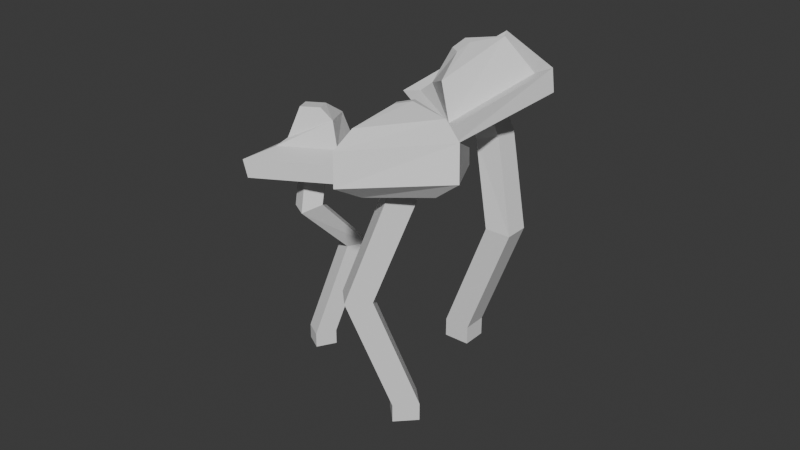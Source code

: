 # Source: seta_v7_auo1003.blend  (saved by Blender 4.5.90; exported with 4.5.12 LTS)
import bpy
from mathutils import Matrix  # noqa: F401  (used for matrix-valued properties, if any)

bpy.ops.wm.read_factory_settings(use_empty=True)
scene = bpy.context.scene
scene.name = 'Scene'

# ---- collections
col_collection = bpy.data.collections.new('Collection'); scene.collection.children.link(col_collection)

# ---- world
world_world = bpy.data.worlds.new('World'); scene.world = world_world
world_world.use_nodes = True; world_world.node_tree.nodes.clear()
_N = world_world.node_tree.nodes; _L = world_world.node_tree.links
n0 = _N.new('ShaderNodeOutputWorld'); n0.name = 'World Output'; n0.location = (200, 100)
n1 = _N.new('ShaderNodeBackground'); n1.name = 'Background'; n1.location = (-200, 100)
n1.inputs[0].default_value = (0.05088, 0.05088, 0.05088, 1.0)
_L.new(n1.outputs[0], n0.inputs[0])
n0.is_active_output = True
world_world.color = (0.05088, 0.05088, 0.05088)
world_world.sun_shadow_jitter_overblur = 0.0

# ---- meshes
me_cube_019 = bpy.data.meshes.new('Cube.019')
me_cube_019.from_pydata([(-1.303, -8.962, -1.472), (-1.303, -8.962, 0.528), (-1.303, -6.962, -1.472), (-1.303, -6.962, 0.528), (0.6974, -8.962, -1.472), (0.6974, -8.962, 0.528), (0.6974, -6.962, -1.472), (0.6974, -6.962, 0.528), (-1.268, -8.962, 0.3075), (-1.268, -6.962, 0.3075), (0.6631, -6.962, 0.2595), (0.6631, -8.962, 0.2595), (-1.303, -6.962, -1.34), (0.6974, -6.962, -1.34), (0.6974, -8.962, -1.34), (-1.303, -8.962, -1.34), (-4.643, -8.962, -0.5193), (-4.643, -6.962, -0.5193), (-2.643, -6.962, -0.5193), (-2.643, -8.962, -0.5193), (0.5848, -5.661, 0.7534), (1.518, -6.514, 0.3734), (0.3108, -6.802, 0.7795), (0.7167, -9.847, 0.4497), (-0.6449, -5.495, 0.7348), (-1.733, -5.691, 0.355), (-0.9191, -6.635, 0.7609), (-2.534, -9.024, 0.4313), (2.526, -6.312, 0.1925), (1.362, -11.16, 0.3034), (-3.363, -9.96, 0.2767), (-2.198, -5.116, 0.1658), (2.141, -9.655, 0.7552), (-3.831, -9.004, 0.6948), (-2.615, -4.515, 0.385), (3.358, -5.166, 0.4453), (4.548, -4.762, 0.2624), (2.653, -12.65, 0.4428), (-5.226, -10.89, 0.3796), (-3.331, -3.002, 0.1992), (1.553, -6.855, 0.2727), (0.7522, -10.19, 0.3489), (-2.499, -9.365, 0.3306), (-1.697, -6.032, 0.2543), (2.779, -11.56, 0.6678), (-5.18, -10.23, 0.5958), (-3.409, -3.229, 0.3011), (4.549, -4.563, 0.373), (5.418, 4.256, 0.8588), (7.258, 5.439, 0.6164), (5.605, 3.131, 0.8588), (7.804, 2.15, 0.6164), (4.438, 3.974, 0.8029), (4.417, 4.909, 0.4993), (4.625, 2.849, 0.8029), (4.963, 1.62, 0.4993), (9.047, 7.611, 0.5633), (10.19, 0.756, 0.5633), (4.264, -0.3489, 0.3194), (3.126, 6.506, 0.3194), (7.95, 1.869, 0.9286), (3.167, 0.2761, 0.681), (3.144, 5.432, 0.5084), (7.926, 7.025, 0.756), (8.783, 8.012, 0.7002), (10.01, 0.6121, 0.7002), (3.607, -0.7341, 0.4126), (2.379, 6.666, 0.4126), (7.782, 5.537, 0.5043), (8.329, 2.248, 0.5043), (5.487, 1.717, 0.3873), (4.941, 5.007, 0.3873), (9.506, 9.354, 0.7619), (9.851, 8.83, 0.5831), (2.114, 7.386, 0.2644), (3.601, -1.57, 0.2644), (11.34, -0.1266, 0.5831), (11.11, -0.3146, 0.7619), (2.744, -2.073, 0.3862), (1.138, 7.595, 0.3862), (7.34, 3.423, -1.5), (7.34, 3.423, 0.6653), (5.891, 1.897, -1.5), (5.891, 1.897, 0.6653), (5.814, 5.052, -1.5), (5.814, 5.052, 0.6653), (4.365, 3.526, -1.5), (4.365, 3.526, 0.6653), (9.346, 3.83, 0.1815), (7.897, 2.304, 0.1815), (6.423, 3.877, 0.1295), (7.872, 5.403, 0.1295), (5.891, 1.897, -1.358), (4.365, 3.526, -1.358), (5.814, 5.052, -1.358), (7.34, 3.423, -1.358), (9.89, 0.7029, -0.4688), (8.44, -0.8234, -0.4688), (6.914, 0.8053, -0.4688), (8.363, 2.332, -0.4688), (-5.245, 5.172, -1.516), (-5.245, 5.172, 0.2093), (-4.835, 3.502, -1.516), (-4.835, 3.502, 0.2093), (-6.915, 4.71, -1.516), (-6.915, 4.71, 0.2093), (-6.505, 3.04, -1.516), (-6.505, 3.04, 0.2093), (-6.055, 2.916, -0.2351), (-5.644, 1.246, -0.2351), (-7.257, 0.8, -0.2765), (-7.667, 2.47, -0.2765), (-4.835, 3.502, -1.403), (-6.505, 3.04, -1.403), (-6.915, 4.71, -1.403), (-5.245, 5.172, -1.403), (-2.456, 5.943, -0.6944), (-2.045, 4.273, -0.6944), (-3.715, 3.811, -0.6944), (-4.126, 5.481, -0.6944), (-6.564, 4.713, 0.4234), (-6.619, 5.352, 0.1092), (-5.059, 4.144, 0.4278), (-4.315, 4.481, 0.1159), (-7.024, 2.944, 0.4485), (-7.428, 3.01, 0.1714), (-5.519, 2.375, 0.4529), (-5.124, 2.139, 0.1782), (-7.499, 6.788, -0.02315), (-2.698, 4.973, -0.009147), (-4.384, 0.09277, 0.1206), (-9.186, 1.908, 0.1066), (-3.751, 6.019, 0.2959), (-4.669, 1.891, 0.371), (-8.008, 2.699, 0.2315), (-7.09, 6.827, 0.1564), (-7.394, 7.029, 0.07626), (-2.912, 5.335, 0.08933), (-4.438, 0.6138, 0.1997), (-8.92, 2.308, 0.1866), (-6.687, 5.058, 0.01784), (-4.382, 4.187, 0.02456), (-5.192, 1.846, 0.08682), (-7.496, 2.717, 0.0801), (-8.794, 9.204, -0.04814), (-8.609, 8.109, -0.1803), (-11.09, 0.9215, 0.01077), (-4.021, -1.752, 0.03139), (-1.537, 5.436, -0.1597), (-1.16, 6.318, -0.02587), (-3.76, -1.724, 0.1621), (-11.39, 1.162, 0.1398)], [], [(8, 1, 3, 9), (9, 3, 7, 10), (10, 7, 5, 11), (11, 5, 1, 8), (2, 6, 4, 0), (7, 3, 1, 5), (19, 11, 8, 16), (18, 10, 11, 19), (17, 9, 10, 18), (16, 8, 9, 17), (0, 15, 12, 2), (2, 12, 13, 6), (6, 13, 14, 4), (4, 14, 15, 0), (15, 16, 17, 12), (12, 17, 18, 13), (13, 18, 19, 14), (14, 19, 16, 15), (28, 21, 23, 29), (29, 23, 27, 30), (30, 27, 25, 31), (31, 25, 21, 28), (22, 26, 24, 20), (25, 27, 42, 43), (39, 31, 28, 36), (38, 30, 31, 39), (37, 29, 30, 38), (36, 28, 29, 37), (20, 35, 32, 22), (22, 32, 33, 26), (26, 33, 34, 24), (24, 34, 35, 20), (47, 36, 37, 44), (44, 37, 38, 45), (45, 38, 39, 46), (46, 39, 36, 47), (42, 41, 40, 43), (23, 21, 40, 41), (21, 25, 43, 40), (27, 23, 41, 42), (34, 46, 47, 35), (33, 45, 46, 34), (32, 44, 45, 33), (35, 47, 44, 32), (56, 49, 51, 57), (57, 51, 55, 58), (58, 55, 53, 59), (59, 53, 49, 56), (50, 54, 52, 48), (51, 49, 68, 69), (65, 64, 72, 77), (67, 66, 78, 79), (59, 56, 73, 74), (57, 58, 75, 76), (48, 63, 60, 50), (50, 60, 61, 54), (54, 61, 62, 52), (52, 62, 63, 48), (63, 64, 65, 60), (60, 65, 66, 61), (61, 66, 67, 62), (62, 67, 64, 63), (70, 69, 68, 71), (49, 53, 71, 68), (55, 51, 69, 70), (53, 55, 70, 71), (79, 74, 73, 72), (78, 75, 74, 79), (77, 76, 75, 78), (72, 73, 76, 77), (56, 57, 76, 73), (58, 59, 74, 75), (64, 67, 79, 72), (66, 65, 77, 78), (88, 81, 83, 89), (89, 83, 87, 90), (90, 87, 85, 91), (91, 85, 81, 88), (82, 86, 84, 80), (87, 83, 81, 85), (99, 91, 88, 96), (98, 90, 91, 99), (97, 89, 90, 98), (96, 88, 89, 97), (80, 95, 92, 82), (82, 92, 93, 86), (86, 93, 94, 84), (84, 94, 95, 80), (95, 96, 97, 92), (92, 97, 98, 93), (93, 98, 99, 94), (94, 99, 96, 95), (108, 101, 103, 109), (109, 103, 107, 110), (110, 107, 105, 111), (111, 105, 101, 108), (102, 106, 104, 100), (107, 103, 101, 105), (119, 111, 108, 116), (118, 110, 111, 119), (117, 109, 110, 118), (116, 108, 109, 117), (100, 115, 112, 102), (102, 112, 113, 106), (106, 113, 114, 104), (104, 114, 115, 100), (115, 116, 117, 112), (112, 117, 118, 113), (113, 118, 119, 114), (114, 119, 116, 115), (128, 121, 123, 129), (129, 123, 127, 130), (130, 127, 125, 131), (131, 125, 121, 128), (122, 126, 124, 120), (123, 121, 140, 141), (137, 136, 144, 149), (139, 138, 150, 151), (131, 128, 145, 146), (129, 130, 147, 148), (120, 135, 132, 122), (122, 132, 133, 126), (126, 133, 134, 124), (124, 134, 135, 120), (135, 136, 137, 132), (132, 137, 138, 133), (133, 138, 139, 134), (134, 139, 136, 135), (142, 141, 140, 143), (121, 125, 143, 140), (127, 123, 141, 142), (125, 127, 142, 143), (151, 146, 145, 144), (150, 147, 146, 151), (149, 148, 147, 150), (144, 145, 148, 149), (128, 129, 148, 145), (130, 131, 146, 147), (136, 139, 151, 144), (138, 137, 149, 150)])
_uv = me_cube_019.uv_layers.new(name='UVMap')
_uv.uv.foreach_set('vector', [0.5944, 0.0, 0.625, 0.0, 0.625, 0.25, 0.5944, 0.25, 0.5944, 0.25, 0.625, 0.25, 0.625, 0.5, 0.5944, 0.5, 0.5944, 0.5, 0.625, 0.5, 0.625, 0.75, 0.5944, 0.75, 0.5944, 0.75, 0.625, 0.75, 0.625, 1.0, 0.5944, 1.0, 0.125, 0.5, 0.375, 0.5, 0.375, 0.75, 0.125, 0.75, 0.625, 0.5, 0.875, 0.5, 0.875, 0.75, 0.625, 0.75, 0.493, 0.75, 0.5944, 0.75, 0.5944, 1.0, 0.493, 1.0, 0.493, 0.5, 0.5944, 0.5, 0.5944, 0.75, 0.493, 0.75, 0.493, 0.25, 0.5944, 0.25, 0.5944, 0.5, 0.493, 0.5, 0.493, 0.0, 0.5944, 0.0, 0.5944, 0.25, 0.493, 0.25, 0.375, 0.0, 0.3915, 0.0, 0.3915, 0.25, 0.375, 0.25, 0.375, 0.25, 0.3915, 0.25, 0.3915, 0.5, 0.375, 0.5, 0.375, 0.5, 0.3915, 0.5, 0.3915, 0.75, 0.375, 0.75, 0.375, 0.75, 0.3915, 0.75, 0.3915, 1.0, 0.375, 1.0, 0.3915, 0.0, 0.493, 0.0, 0.493, 0.25, 0.3915, 0.25, 0.3915, 0.25, 0.493, 0.25, 0.493, 0.5, 0.3915, 0.5, 0.3915, 0.5, 0.493, 0.5, 0.493, 0.75, 0.3915, 0.75, 0.3915, 0.75, 0.493, 0.75, 0.493, 1.0, 0.3915, 1.0, 0.5863, 0.0, 0.625, 0.0, 0.625, 0.25, 0.5863, 0.25, 0.5863, 0.25, 0.625, 0.25, 0.625, 0.5, 0.5863, 0.5, 0.5863, 0.5, 0.625, 0.5, 0.625, 0.75, 0.5863, 0.75, 0.5863, 0.75, 0.625, 0.75, 0.625, 1.0, 0.5863, 1.0, 0.125, 0.5, 0.375, 0.5, 0.375, 0.75, 0.125, 0.75, 0.625, 0.75, 0.625, 0.5, 0.625, 0.5, 0.625, 0.75, 0.5265, 0.75, 0.5863, 0.75, 0.5863, 1.0, 0.5265, 1.0, 0.5265, 0.5, 0.5863, 0.5, 0.5863, 0.75, 0.5265, 0.75, 0.5265, 0.25, 0.5863, 0.25, 0.5863, 0.5, 0.5265, 0.5, 0.5265, 0.0, 0.5863, 0.0, 0.5863, 0.25, 0.5265, 0.25, 0.375, 0.0, 0.4422, 0.0, 0.4422, 0.25, 0.375, 0.25, 0.375, 0.25, 0.4422, 0.25, 0.4422, 0.5, 0.375, 0.5, 0.375, 0.5, 0.4422, 0.5, 0.4422, 0.75, 0.375, 0.75, 0.375, 0.75, 0.4422, 0.75, 0.4422, 1.0, 0.375, 1.0, 0.4796, 0.0, 0.5265, 0.0, 0.5265, 0.25, 0.4796, 0.25, 0.4796, 0.25, 0.5265, 0.25, 0.5265, 0.5, 0.4796, 0.5, 0.4796, 0.5, 0.5265, 0.5, 0.5265, 0.75, 0.4796, 0.75, 0.4796, 0.75, 0.5265, 0.75, 0.5265, 1.0, 0.4796, 1.0, 0.625, 0.5, 0.625, 0.25, 0.625, 0.0, 0.625, 0.75, 0.625, 0.25, 0.625, 0.0, 0.625, 0.0, 0.625, 0.25, 0.625, 1.0, 0.625, 0.75, 0.625, 0.75, 0.625, 1.0, 0.625, 0.5, 0.625, 0.25, 0.625, 0.25, 0.625, 0.5, 0.4422, 0.75, 0.4796, 0.75, 0.4796, 1.0, 0.4422, 1.0, 0.4422, 0.5, 0.4796, 0.5, 0.4796, 0.75, 0.4422, 0.75, 0.4422, 0.25, 0.4796, 0.25, 0.4796, 0.5, 0.4422, 0.5, 0.4422, 0.0, 0.4796, 0.0, 0.4796, 0.25, 0.4422, 0.25, 0.5863, 0.0, 0.625, 0.0, 0.625, 0.25, 0.5863, 0.25, 0.5863, 0.25, 0.625, 0.25, 0.625, 0.5, 0.5863, 0.5, 0.5863, 0.5, 0.625, 0.5, 0.625, 0.75, 0.5863, 0.75, 0.5863, 0.75, 0.625, 0.75, 0.625, 1.0, 0.5863, 1.0, 0.125, 0.5, 0.375, 0.5, 0.375, 0.75, 0.125, 0.75, 0.625, 0.25, 0.625, 0.0, 0.625, 0.0, 0.625, 0.25, 0.5265, 0.25, 0.5265, 0.0, 0.5265, 0.0, 0.5265, 0.25, 0.5265, 0.75, 0.5265, 0.5, 0.5265, 0.5, 0.5265, 0.75, 0.5863, 0.75, 0.5863, 1.0, 0.5863, 1.0, 0.5863, 0.75, 0.5863, 0.25, 0.5863, 0.5, 0.5863, 0.5, 0.5863, 0.25, 0.375, 0.0, 0.4422, 0.0, 0.4422, 0.25, 0.375, 0.25, 0.375, 0.25, 0.4422, 0.25, 0.4422, 0.5, 0.375, 0.5, 0.375, 0.5, 0.4422, 0.5, 0.4422, 0.75, 0.375, 0.75, 0.375, 0.75, 0.4422, 0.75, 0.4422, 1.0, 0.375, 1.0, 0.4422, 0.0, 0.5265, 0.0, 0.5265, 0.25, 0.4422, 0.25, 0.4422, 0.25, 0.5265, 0.25, 0.5265, 0.5, 0.4422, 0.5, 0.4422, 0.5, 0.5265, 0.5, 0.5265, 0.75, 0.4422, 0.75, 0.4422, 0.75, 0.5265, 0.75, 0.5265, 1.0, 0.4422, 1.0, 0.625, 0.5, 0.875, 0.5, 0.875, 0.75, 0.625, 0.75, 0.625, 1.0, 0.625, 0.75, 0.625, 0.75, 0.625, 1.0, 0.625, 0.5, 0.625, 0.25, 0.625, 0.25, 0.625, 0.5, 0.625, 0.75, 0.625, 0.5, 0.625, 0.5, 0.625, 0.75, 0.5265, 0.75, 0.5863, 0.75, 0.5863, 1.0, 0.5265, 1.0, 0.5265, 0.5, 0.5863, 0.5, 0.5863, 0.75, 0.5265, 0.75, 0.5265, 0.25, 0.5863, 0.25, 0.5863, 0.5, 0.5265, 0.5, 0.5265, 0.0, 0.5863, 0.0, 0.5863, 0.25, 0.5265, 0.25, 0.5863, 0.0, 0.5863, 0.25, 0.5863, 0.25, 0.5863, 0.0, 0.5863, 0.5, 0.5863, 0.75, 0.5863, 0.75, 0.5863, 0.5, 0.5265, 1.0, 0.5265, 0.75, 0.5265, 0.75, 0.5265, 1.0, 0.5265, 0.5, 0.5265, 0.25, 0.5265, 0.25, 0.5265, 0.5, 0.5944, 0.0, 0.625, 0.0, 0.625, 0.25, 0.5944, 0.25, 0.5944, 0.25, 0.625, 0.25, 0.625, 0.5, 0.5944, 0.5, 0.5944, 0.5, 0.625, 0.5, 0.625, 0.75, 0.5944, 0.75, 0.5944, 0.75, 0.625, 0.75, 0.625, 1.0, 0.5944, 1.0, 0.125, 0.5, 0.375, 0.5, 0.375, 0.75, 0.125, 0.75, 0.625, 0.5, 0.875, 0.5, 0.875, 0.75, 0.625, 0.75, 0.493, 0.75, 0.5944, 0.75, 0.5944, 1.0, 0.493, 1.0, 0.493, 0.5, 0.5944, 0.5, 0.5944, 0.75, 0.493, 0.75, 0.493, 0.25, 0.5944, 0.25, 0.5944, 0.5, 0.493, 0.5, 0.493, 0.0, 0.5944, 0.0, 0.5944, 0.25, 0.493, 0.25, 0.375, 0.0, 0.3915, 0.0, 0.3915, 0.25, 0.375, 0.25, 0.375, 0.25, 0.3915, 0.25, 0.3915, 0.5, 0.375, 0.5, 0.375, 0.5, 0.3915, 0.5, 0.3915, 0.75, 0.375, 0.75, 0.375, 0.75, 0.3915, 0.75, 0.3915, 1.0, 0.375, 1.0, 0.3915, 0.0, 0.493, 0.0, 0.493, 0.25, 0.3915, 0.25, 0.3915, 0.25, 0.493, 0.25, 0.493, 0.5, 0.3915, 0.5, 0.3915, 0.5, 0.493, 0.5, 0.493, 0.75, 0.3915, 0.75, 0.3915, 0.75, 0.493, 0.75, 0.493, 1.0, 0.3915, 1.0, 0.5944, 0.0, 0.625, 0.0, 0.625, 0.25, 0.5944, 0.25, 0.5944, 0.25, 0.625, 0.25, 0.625, 0.5, 0.5944, 0.5, 0.5944, 0.5, 0.625, 0.5, 0.625, 0.75, 0.5944, 0.75, 0.5944, 0.75, 0.625, 0.75, 0.625, 1.0, 0.5944, 1.0, 0.125, 0.5, 0.375, 0.5, 0.375, 0.75, 0.125, 0.75, 0.625, 0.5, 0.875, 0.5, 0.875, 0.75, 0.625, 0.75, 0.493, 0.75, 0.5944, 0.75, 0.5944, 1.0, 0.493, 1.0, 0.493, 0.5, 0.5944, 0.5, 0.5944, 0.75, 0.493, 0.75, 0.493, 0.25, 0.5944, 0.25, 0.5944, 0.5, 0.493, 0.5, 0.493, 0.0, 0.5944, 0.0, 0.5944, 0.25, 0.493, 0.25, 0.375, 0.0, 0.3915, 0.0, 0.3915, 0.25, 0.375, 0.25, 0.375, 0.25, 0.3915, 0.25, 0.3915, 0.5, 0.375, 0.5, 0.375, 0.5, 0.3915, 0.5, 0.3915, 0.75, 0.375, 0.75, 0.375, 0.75, 0.3915, 0.75, 0.3915, 1.0, 0.375, 1.0, 0.3915, 0.0, 0.493, 0.0, 0.493, 0.25, 0.3915, 0.25, 0.3915, 0.25, 0.493, 0.25, 0.493, 0.5, 0.3915, 0.5, 0.3915, 0.5, 0.493, 0.5, 0.493, 0.75, 0.3915, 0.75, 0.3915, 0.75, 0.493, 0.75, 0.493, 1.0, 0.3915, 1.0, 0.5863, 0.0, 0.625, 0.0, 0.625, 0.25, 0.5863, 0.25, 0.5863, 0.25, 0.625, 0.25, 0.625, 0.5, 0.5863, 0.5, 0.5863, 0.5, 0.625, 0.5, 0.625, 0.75, 0.5863, 0.75, 0.5863, 0.75, 0.625, 0.75, 0.625, 1.0, 0.5863, 1.0, 0.125, 0.5, 0.375, 0.5, 0.375, 0.75, 0.125, 0.75, 0.625, 0.25, 0.625, 0.0, 0.625, 0.0, 0.625, 0.25, 0.5265, 0.25, 0.5265, 0.0, 0.5265, 0.0, 0.5265, 0.25, 0.5265, 0.75, 0.5265, 0.5, 0.5265, 0.5, 0.5265, 0.75, 0.5863, 0.75, 0.5863, 1.0, 0.5863, 1.0, 0.5863, 0.75, 0.5863, 0.25, 0.5863, 0.5, 0.5863, 0.5, 0.5863, 0.25, 0.375, 0.0, 0.4422, 0.0, 0.4422, 0.25, 0.375, 0.25, 0.375, 0.25, 0.4422, 0.25, 0.4422, 0.5, 0.375, 0.5, 0.375, 0.5, 0.4422, 0.5, 0.4422, 0.75, 0.375, 0.75, 0.375, 0.75, 0.4422, 0.75, 0.4422, 1.0, 0.375, 1.0, 0.4422, 0.0, 0.5265, 0.0, 0.5265, 0.25, 0.4422, 0.25, 0.4422, 0.25, 0.5265, 0.25, 0.5265, 0.5, 0.4422, 0.5, 0.4422, 0.5, 0.5265, 0.5, 0.5265, 0.75, 0.4422, 0.75, 0.4422, 0.75, 0.5265, 0.75, 0.5265, 1.0, 0.4422, 1.0, 0.625, 0.5, 0.875, 0.5, 0.875, 0.75, 0.625, 0.75, 0.625, 1.0, 0.625, 0.75, 0.625, 0.75, 0.625, 1.0, 0.625, 0.5, 0.625, 0.25, 0.625, 0.25, 0.625, 0.5, 0.625, 0.75, 0.625, 0.5, 0.625, 0.5, 0.625, 0.75, 0.5265, 0.75, 0.5863, 0.75, 0.5863, 1.0, 0.5265, 1.0, 0.5265, 0.5, 0.5863, 0.5, 0.5863, 0.75, 0.5265, 0.75, 0.5265, 0.25, 0.5863, 0.25, 0.5863, 0.5, 0.5265, 0.5, 0.5265, 0.0, 0.5863, 0.0, 0.5863, 0.25, 0.5265, 0.25, 0.5863, 0.0, 0.5863, 0.25, 0.5863, 0.25, 0.5863, 0.0, 0.5863, 0.5, 0.5863, 0.75, 0.5863, 0.75, 0.5863, 0.5, 0.5265, 1.0, 0.5265, 0.75, 0.5265, 0.75, 0.5265, 1.0, 0.5265, 0.5, 0.5265, 0.25, 0.5265, 0.25, 0.5265, 0.5])
me_cube_019.update()

# ---- objects
ob_cube_029 = bpy.data.objects.new('Cube.029', me_cube_019)

# ---- transforms, parenting, visibility, modifiers, constraints
ob_cube_029.location = (2.98e-08, 7.629e-06, 2.98e-08)
ob_cube_029.rotation_euler = (0.0, -0.0, 0.7985)
ob_cube_029.scale = (0.02771, 0.02614, 0.2999)

# ---- collection membership
col_collection.objects.link(ob_cube_029)

# ---- scene / render settings (as saved in the file)
scene.frame_start = 1; scene.frame_end = 250; scene.frame_set(1)
scene.render.engine = 'BLENDER_EEVEE_NEXT'
bpy.context.view_layer.update()

# ---- added for rendering (the .blend has no active camera and no usable light): camera, sun
cam_auto = bpy.data.cameras.new('AutoCamera')
cam_auto.lens = 50.0
cam_auto.sensor_width = 36.0
cam_auto.clip_end = 1000.0
ob_auto_camera = bpy.data.objects.new('AutoCamera', cam_auto)
scene.collection.objects.link(ob_auto_camera)
ob_auto_camera.location = (1.33536, -1.59666, 0.955907)
ob_auto_camera.rotation_euler = (1.09748, -7.21219e-08, 0.694738)
scene.camera = ob_auto_camera
light_auto_sun = bpy.data.lights.new('AutoSun', 'SUN')
light_auto_sun.energy = 3.0
light_auto_sun.angle = 0.0523599
ob_auto_sun = bpy.data.objects.new('AutoSun', light_auto_sun)
scene.collection.objects.link(ob_auto_sun)
ob_auto_sun.rotation_euler = (0.872665, 0.174533, 0.523599)
bpy.context.view_layer.update()
